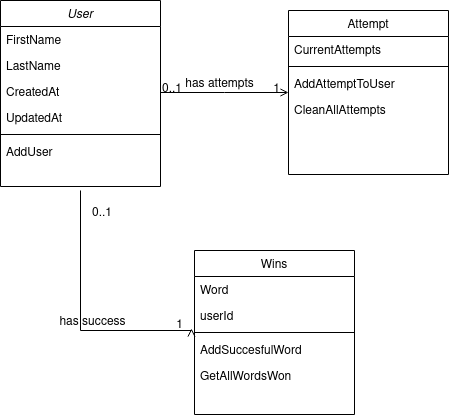

The diagram above was exported from draw.io. Its source (the exported page's mxGraphModel, read from the mxfile embedded in the PNG):
<mxGraphModel dx="808" dy="454" grid="1" gridSize="10" guides="1" tooltips="1" connect="1" arrows="1" fold="1" page="1" pageScale="1" pageWidth="827" pageHeight="1169" math="0" shadow="0">
  <root>
    <mxCell id="WIyWlLk6GJQsqaUBKTNV-0" />
    <mxCell id="WIyWlLk6GJQsqaUBKTNV-1" parent="WIyWlLk6GJQsqaUBKTNV-0" />
    <mxCell id="zkfFHV4jXpPFQw0GAbJ--0" value="User" style="swimlane;fontStyle=2;align=center;verticalAlign=top;childLayout=stackLayout;horizontal=1;startSize=26;horizontalStack=0;resizeParent=1;resizeLast=0;collapsible=1;marginBottom=0;rounded=0;shadow=0;strokeWidth=1;" parent="WIyWlLk6GJQsqaUBKTNV-1" vertex="1">
      <mxGeometry x="220" y="110" width="160" height="186" as="geometry">
        <mxRectangle x="230" y="140" width="160" height="26" as="alternateBounds" />
      </mxGeometry>
    </mxCell>
    <mxCell id="zkfFHV4jXpPFQw0GAbJ--1" value="FirstName" style="text;align=left;verticalAlign=top;spacingLeft=4;spacingRight=4;overflow=hidden;rotatable=0;points=[[0,0.5],[1,0.5]];portConstraint=eastwest;" parent="zkfFHV4jXpPFQw0GAbJ--0" vertex="1">
      <mxGeometry y="26" width="160" height="26" as="geometry" />
    </mxCell>
    <mxCell id="zkfFHV4jXpPFQw0GAbJ--2" value="LastName" style="text;align=left;verticalAlign=top;spacingLeft=4;spacingRight=4;overflow=hidden;rotatable=0;points=[[0,0.5],[1,0.5]];portConstraint=eastwest;rounded=0;shadow=0;html=0;" parent="zkfFHV4jXpPFQw0GAbJ--0" vertex="1">
      <mxGeometry y="52" width="160" height="26" as="geometry" />
    </mxCell>
    <mxCell id="DDJjPSx4MupCF299k1eH-7" value="CreatedAt" style="text;align=left;verticalAlign=top;spacingLeft=4;spacingRight=4;overflow=hidden;rotatable=0;points=[[0,0.5],[1,0.5]];portConstraint=eastwest;rounded=0;shadow=0;html=0;" parent="zkfFHV4jXpPFQw0GAbJ--0" vertex="1">
      <mxGeometry y="78" width="160" height="26" as="geometry" />
    </mxCell>
    <mxCell id="DDJjPSx4MupCF299k1eH-8" value="UpdatedAt" style="text;align=left;verticalAlign=top;spacingLeft=4;spacingRight=4;overflow=hidden;rotatable=0;points=[[0,0.5],[1,0.5]];portConstraint=eastwest;rounded=0;shadow=0;html=0;" parent="zkfFHV4jXpPFQw0GAbJ--0" vertex="1">
      <mxGeometry y="104" width="160" height="26" as="geometry" />
    </mxCell>
    <mxCell id="zkfFHV4jXpPFQw0GAbJ--4" value="" style="line;html=1;strokeWidth=1;align=left;verticalAlign=middle;spacingTop=-1;spacingLeft=3;spacingRight=3;rotatable=0;labelPosition=right;points=[];portConstraint=eastwest;" parent="zkfFHV4jXpPFQw0GAbJ--0" vertex="1">
      <mxGeometry y="130" width="160" height="8" as="geometry" />
    </mxCell>
    <mxCell id="zkfFHV4jXpPFQw0GAbJ--5" value="AddUser&#10;&#10;&#10;&#10;" style="text;align=left;verticalAlign=top;spacingLeft=4;spacingRight=4;overflow=hidden;rotatable=0;points=[[0,0.5],[1,0.5]];portConstraint=eastwest;" parent="zkfFHV4jXpPFQw0GAbJ--0" vertex="1">
      <mxGeometry y="138" width="160" height="48" as="geometry" />
    </mxCell>
    <mxCell id="zkfFHV4jXpPFQw0GAbJ--17" value="Attempt" style="swimlane;fontStyle=0;align=center;verticalAlign=top;childLayout=stackLayout;horizontal=1;startSize=26;horizontalStack=0;resizeParent=1;resizeLast=0;collapsible=1;marginBottom=0;rounded=0;shadow=0;strokeWidth=1;" parent="WIyWlLk6GJQsqaUBKTNV-1" vertex="1">
      <mxGeometry x="508" y="120" width="160" height="164" as="geometry">
        <mxRectangle x="550" y="140" width="160" height="26" as="alternateBounds" />
      </mxGeometry>
    </mxCell>
    <mxCell id="zkfFHV4jXpPFQw0GAbJ--18" value="CurrentAttempts" style="text;align=left;verticalAlign=top;spacingLeft=4;spacingRight=4;overflow=hidden;rotatable=0;points=[[0,0.5],[1,0.5]];portConstraint=eastwest;" parent="zkfFHV4jXpPFQw0GAbJ--17" vertex="1">
      <mxGeometry y="26" width="160" height="26" as="geometry" />
    </mxCell>
    <mxCell id="zkfFHV4jXpPFQw0GAbJ--23" value="" style="line;html=1;strokeWidth=1;align=left;verticalAlign=middle;spacingTop=-1;spacingLeft=3;spacingRight=3;rotatable=0;labelPosition=right;points=[];portConstraint=eastwest;" parent="zkfFHV4jXpPFQw0GAbJ--17" vertex="1">
      <mxGeometry y="52" width="160" height="8" as="geometry" />
    </mxCell>
    <mxCell id="zkfFHV4jXpPFQw0GAbJ--24" value="AddAttemptToUser" style="text;align=left;verticalAlign=top;spacingLeft=4;spacingRight=4;overflow=hidden;rotatable=0;points=[[0,0.5],[1,0.5]];portConstraint=eastwest;" parent="zkfFHV4jXpPFQw0GAbJ--17" vertex="1">
      <mxGeometry y="60" width="160" height="26" as="geometry" />
    </mxCell>
    <mxCell id="zkfFHV4jXpPFQw0GAbJ--25" value="CleanAllAttempts" style="text;align=left;verticalAlign=top;spacingLeft=4;spacingRight=4;overflow=hidden;rotatable=0;points=[[0,0.5],[1,0.5]];portConstraint=eastwest;" parent="zkfFHV4jXpPFQw0GAbJ--17" vertex="1">
      <mxGeometry y="86" width="160" height="26" as="geometry" />
    </mxCell>
    <mxCell id="zkfFHV4jXpPFQw0GAbJ--26" value="" style="endArrow=open;shadow=0;strokeWidth=1;rounded=0;endFill=1;edgeStyle=elbowEdgeStyle;elbow=vertical;" parent="WIyWlLk6GJQsqaUBKTNV-1" source="zkfFHV4jXpPFQw0GAbJ--0" target="zkfFHV4jXpPFQw0GAbJ--17" edge="1">
      <mxGeometry x="0.5" y="41" relative="1" as="geometry">
        <mxPoint x="380" y="192" as="sourcePoint" />
        <mxPoint x="540" y="192" as="targetPoint" />
        <mxPoint x="-40" y="32" as="offset" />
      </mxGeometry>
    </mxCell>
    <mxCell id="zkfFHV4jXpPFQw0GAbJ--27" value="0..1" style="resizable=0;align=left;verticalAlign=bottom;labelBackgroundColor=none;fontSize=12;" parent="zkfFHV4jXpPFQw0GAbJ--26" connectable="0" vertex="1">
      <mxGeometry x="-1" relative="1" as="geometry">
        <mxPoint y="4" as="offset" />
      </mxGeometry>
    </mxCell>
    <mxCell id="zkfFHV4jXpPFQw0GAbJ--28" value="1" style="resizable=0;align=right;verticalAlign=bottom;labelBackgroundColor=none;fontSize=12;" parent="zkfFHV4jXpPFQw0GAbJ--26" connectable="0" vertex="1">
      <mxGeometry x="1" relative="1" as="geometry">
        <mxPoint x="-7" y="4" as="offset" />
      </mxGeometry>
    </mxCell>
    <mxCell id="zkfFHV4jXpPFQw0GAbJ--29" value="has attempts" style="text;html=1;resizable=0;points=[];;align=center;verticalAlign=middle;labelBackgroundColor=none;rounded=0;shadow=0;strokeWidth=1;fontSize=12;" parent="zkfFHV4jXpPFQw0GAbJ--26" vertex="1" connectable="0">
      <mxGeometry x="0.5" y="49" relative="1" as="geometry">
        <mxPoint x="-38" y="40" as="offset" />
      </mxGeometry>
    </mxCell>
    <mxCell id="DDJjPSx4MupCF299k1eH-2" value="Wins" style="swimlane;fontStyle=0;align=center;verticalAlign=top;childLayout=stackLayout;horizontal=1;startSize=26;horizontalStack=0;resizeParent=1;resizeLast=0;collapsible=1;marginBottom=0;rounded=0;shadow=0;strokeWidth=1;" parent="WIyWlLk6GJQsqaUBKTNV-1" vertex="1">
      <mxGeometry x="414" y="360" width="160" height="164" as="geometry">
        <mxRectangle x="550" y="140" width="160" height="26" as="alternateBounds" />
      </mxGeometry>
    </mxCell>
    <mxCell id="DDJjPSx4MupCF299k1eH-3" value="Word" style="text;align=left;verticalAlign=top;spacingLeft=4;spacingRight=4;overflow=hidden;rotatable=0;points=[[0,0.5],[1,0.5]];portConstraint=eastwest;" parent="DDJjPSx4MupCF299k1eH-2" vertex="1">
      <mxGeometry y="26" width="160" height="26" as="geometry" />
    </mxCell>
    <mxCell id="DDJjPSx4MupCF299k1eH-11" value="userId" style="text;align=left;verticalAlign=top;spacingLeft=4;spacingRight=4;overflow=hidden;rotatable=0;points=[[0,0.5],[1,0.5]];portConstraint=eastwest;" parent="DDJjPSx4MupCF299k1eH-2" vertex="1">
      <mxGeometry y="52" width="160" height="26" as="geometry" />
    </mxCell>
    <mxCell id="DDJjPSx4MupCF299k1eH-4" value="" style="line;html=1;strokeWidth=1;align=left;verticalAlign=middle;spacingTop=-1;spacingLeft=3;spacingRight=3;rotatable=0;labelPosition=right;points=[];portConstraint=eastwest;" parent="DDJjPSx4MupCF299k1eH-2" vertex="1">
      <mxGeometry y="78" width="160" height="8" as="geometry" />
    </mxCell>
    <mxCell id="DDJjPSx4MupCF299k1eH-5" value="AddSuccesfulWord" style="text;align=left;verticalAlign=top;spacingLeft=4;spacingRight=4;overflow=hidden;rotatable=0;points=[[0,0.5],[1,0.5]];portConstraint=eastwest;" parent="DDJjPSx4MupCF299k1eH-2" vertex="1">
      <mxGeometry y="86" width="160" height="26" as="geometry" />
    </mxCell>
    <mxCell id="DDJjPSx4MupCF299k1eH-6" value="GetAllWordsWon" style="text;align=left;verticalAlign=top;spacingLeft=4;spacingRight=4;overflow=hidden;rotatable=0;points=[[0,0.5],[1,0.5]];portConstraint=eastwest;" parent="DDJjPSx4MupCF299k1eH-2" vertex="1">
      <mxGeometry y="112" width="160" height="26" as="geometry" />
    </mxCell>
    <mxCell id="CWGDGItFtFCS8hEyhB1K-0" value="" style="endArrow=open;shadow=0;strokeWidth=1;rounded=0;endFill=1;edgeStyle=elbowEdgeStyle;elbow=vertical;entryX=-0.019;entryY=1;entryDx=0;entryDy=0;entryPerimeter=0;exitX=0.5;exitY=1.083;exitDx=0;exitDy=0;exitPerimeter=0;" edge="1" parent="WIyWlLk6GJQsqaUBKTNV-1" source="zkfFHV4jXpPFQw0GAbJ--5" target="DDJjPSx4MupCF299k1eH-11">
      <mxGeometry x="0.5" y="41" relative="1" as="geometry">
        <mxPoint x="290" y="360" as="sourcePoint" />
        <mxPoint x="390" y="440" as="targetPoint" />
        <mxPoint x="-40" y="32" as="offset" />
        <Array as="points">
          <mxPoint x="350" y="440" />
        </Array>
      </mxGeometry>
    </mxCell>
    <mxCell id="CWGDGItFtFCS8hEyhB1K-1" value="0..1" style="resizable=0;align=left;verticalAlign=bottom;labelBackgroundColor=none;fontSize=12;" connectable="0" vertex="1" parent="CWGDGItFtFCS8hEyhB1K-0">
      <mxGeometry x="-1" relative="1" as="geometry">
        <mxPoint x="10" y="30" as="offset" />
      </mxGeometry>
    </mxCell>
    <mxCell id="CWGDGItFtFCS8hEyhB1K-2" value="1" style="resizable=0;align=right;verticalAlign=bottom;labelBackgroundColor=none;fontSize=12;" connectable="0" vertex="1" parent="CWGDGItFtFCS8hEyhB1K-0">
      <mxGeometry x="1" relative="1" as="geometry">
        <mxPoint x="-7" y="4" as="offset" />
      </mxGeometry>
    </mxCell>
    <mxCell id="CWGDGItFtFCS8hEyhB1K-3" value="has success" style="text;html=1;resizable=0;points=[];;align=center;verticalAlign=middle;labelBackgroundColor=none;rounded=0;shadow=0;strokeWidth=1;fontSize=12;" vertex="1" connectable="0" parent="CWGDGItFtFCS8hEyhB1K-0">
      <mxGeometry x="0.5" y="49" relative="1" as="geometry">
        <mxPoint x="-38" y="40" as="offset" />
      </mxGeometry>
    </mxCell>
  </root>
</mxGraphModel>